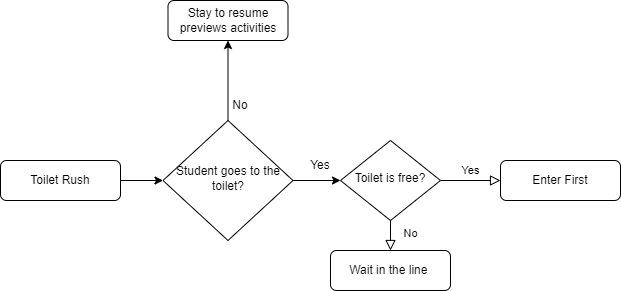

The diagram above was exported from draw.io. Its source (the exported page's mxGraphModel, read from the mxfile embedded in the PNG):
<mxGraphModel dx="872" dy="542" grid="1" gridSize="10" guides="1" tooltips="1" connect="1" arrows="1" fold="1" page="1" pageScale="1" pageWidth="827" pageHeight="1169" math="0" shadow="0">
  <root>
    <mxCell id="WIyWlLk6GJQsqaUBKTNV-0" />
    <mxCell id="WIyWlLk6GJQsqaUBKTNV-1" parent="WIyWlLk6GJQsqaUBKTNV-0" />
    <mxCell id="2uqtPVQQAcloknFEVwid-2" style="edgeStyle=orthogonalEdgeStyle;rounded=0;orthogonalLoop=1;jettySize=auto;html=1;entryX=0;entryY=0.5;entryDx=0;entryDy=0;" edge="1" parent="WIyWlLk6GJQsqaUBKTNV-1" source="WIyWlLk6GJQsqaUBKTNV-3" target="WIyWlLk6GJQsqaUBKTNV-6">
      <mxGeometry relative="1" as="geometry" />
    </mxCell>
    <mxCell id="WIyWlLk6GJQsqaUBKTNV-3" value="Toilet Rush" style="rounded=1;whiteSpace=wrap;html=1;fontSize=12;glass=0;strokeWidth=1;shadow=0;" parent="WIyWlLk6GJQsqaUBKTNV-1" vertex="1">
      <mxGeometry y="210" width="120" height="40" as="geometry" />
    </mxCell>
    <mxCell id="2uqtPVQQAcloknFEVwid-3" style="edgeStyle=orthogonalEdgeStyle;rounded=0;orthogonalLoop=1;jettySize=auto;html=1;entryX=0.5;entryY=1;entryDx=0;entryDy=0;" edge="1" parent="WIyWlLk6GJQsqaUBKTNV-1" source="WIyWlLk6GJQsqaUBKTNV-6" target="WIyWlLk6GJQsqaUBKTNV-7">
      <mxGeometry relative="1" as="geometry" />
    </mxCell>
    <mxCell id="2uqtPVQQAcloknFEVwid-4" style="edgeStyle=orthogonalEdgeStyle;rounded=0;orthogonalLoop=1;jettySize=auto;html=1;entryX=0;entryY=0.5;entryDx=0;entryDy=0;" edge="1" parent="WIyWlLk6GJQsqaUBKTNV-1" source="WIyWlLk6GJQsqaUBKTNV-6" target="WIyWlLk6GJQsqaUBKTNV-10">
      <mxGeometry relative="1" as="geometry" />
    </mxCell>
    <mxCell id="WIyWlLk6GJQsqaUBKTNV-6" value="Student goes to the toilet?" style="rhombus;whiteSpace=wrap;html=1;shadow=0;fontFamily=Helvetica;fontSize=12;align=center;strokeWidth=1;spacing=6;spacingTop=-4;" parent="WIyWlLk6GJQsqaUBKTNV-1" vertex="1">
      <mxGeometry x="162.5" y="170" width="130" height="120" as="geometry" />
    </mxCell>
    <mxCell id="WIyWlLk6GJQsqaUBKTNV-8" value="No" style="rounded=0;html=1;jettySize=auto;orthogonalLoop=1;fontSize=11;endArrow=block;endFill=0;endSize=8;strokeWidth=1;shadow=0;labelBackgroundColor=none;edgeStyle=orthogonalEdgeStyle;" parent="WIyWlLk6GJQsqaUBKTNV-1" source="WIyWlLk6GJQsqaUBKTNV-10" target="WIyWlLk6GJQsqaUBKTNV-11" edge="1">
      <mxGeometry x="0.3333" y="20" relative="1" as="geometry">
        <mxPoint as="offset" />
      </mxGeometry>
    </mxCell>
    <mxCell id="WIyWlLk6GJQsqaUBKTNV-9" value="Yes" style="edgeStyle=orthogonalEdgeStyle;rounded=0;html=1;jettySize=auto;orthogonalLoop=1;fontSize=11;endArrow=block;endFill=0;endSize=8;strokeWidth=1;shadow=0;labelBackgroundColor=none;" parent="WIyWlLk6GJQsqaUBKTNV-1" source="WIyWlLk6GJQsqaUBKTNV-10" target="WIyWlLk6GJQsqaUBKTNV-12" edge="1">
      <mxGeometry y="10" relative="1" as="geometry">
        <mxPoint as="offset" />
      </mxGeometry>
    </mxCell>
    <mxCell id="WIyWlLk6GJQsqaUBKTNV-10" value="Toilet is free?" style="rhombus;whiteSpace=wrap;html=1;shadow=0;fontFamily=Helvetica;fontSize=12;align=center;strokeWidth=1;spacing=6;spacingTop=-4;" parent="WIyWlLk6GJQsqaUBKTNV-1" vertex="1">
      <mxGeometry x="340" y="190" width="100" height="80" as="geometry" />
    </mxCell>
    <mxCell id="WIyWlLk6GJQsqaUBKTNV-11" value="Wait in the line&amp;nbsp;" style="rounded=1;whiteSpace=wrap;html=1;fontSize=12;glass=0;strokeWidth=1;shadow=0;" parent="WIyWlLk6GJQsqaUBKTNV-1" vertex="1">
      <mxGeometry x="330" y="300" width="120" height="40" as="geometry" />
    </mxCell>
    <mxCell id="WIyWlLk6GJQsqaUBKTNV-12" value="Enter First" style="rounded=1;whiteSpace=wrap;html=1;fontSize=12;glass=0;strokeWidth=1;shadow=0;" parent="WIyWlLk6GJQsqaUBKTNV-1" vertex="1">
      <mxGeometry x="500" y="210" width="120" height="40" as="geometry" />
    </mxCell>
    <mxCell id="WIyWlLk6GJQsqaUBKTNV-7" value="Stay to resume previews activities" style="rounded=1;whiteSpace=wrap;html=1;fontSize=12;glass=0;strokeWidth=1;shadow=0;" parent="WIyWlLk6GJQsqaUBKTNV-1" vertex="1">
      <mxGeometry x="167.5" y="50" width="120" height="40" as="geometry" />
    </mxCell>
    <mxCell id="2uqtPVQQAcloknFEVwid-5" value="No&lt;br&gt;" style="text;html=1;strokeColor=none;fillColor=none;align=center;verticalAlign=middle;whiteSpace=wrap;rounded=0;" vertex="1" parent="WIyWlLk6GJQsqaUBKTNV-1">
      <mxGeometry x="210" y="140" width="60" height="30" as="geometry" />
    </mxCell>
    <mxCell id="2uqtPVQQAcloknFEVwid-9" value="Yes" style="text;html=1;strokeColor=none;fillColor=none;align=center;verticalAlign=middle;whiteSpace=wrap;rounded=0;" vertex="1" parent="WIyWlLk6GJQsqaUBKTNV-1">
      <mxGeometry x="290" y="200" width="60" height="30" as="geometry" />
    </mxCell>
  </root>
</mxGraphModel>